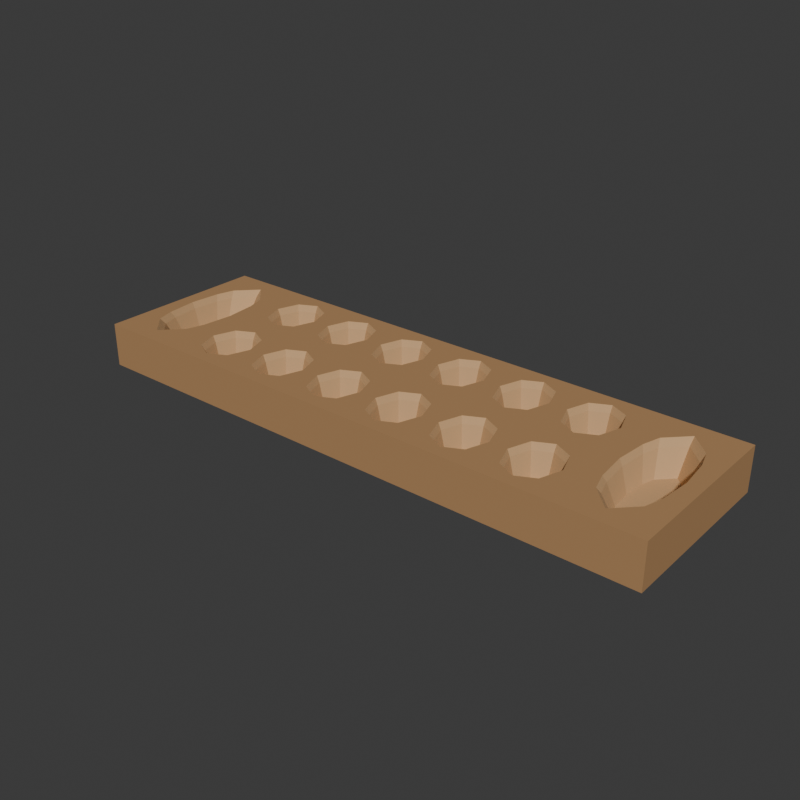# Source: source.blend  (saved by Blender 4.3.34; exported with 4.5.12 LTS)
import bpy
from mathutils import Matrix  # noqa: F401  (used for matrix-valued properties, if any)

bpy.ops.wm.read_factory_settings(use_empty=True)
scene = bpy.context.scene
scene.name = 'Scene'

# ---- collections
col_collection = bpy.data.collections.new('Collection'); scene.collection.children.link(col_collection)

# ---- materials (node trees are filled in below, after node groups)
mat_wholeboardouterwood_warmwalnut = bpy.data.materials.new('WholeBoardOuterWood_WarmWalnut')
mat_wholeboardouterwood_warmwalnut.diffuse_color = (0.43, 0.24, 0.105, 1.0)
mat_wholecarvedcavitywood_lighterwalnut = bpy.data.materials.new('WholeCarvedCavityWood_LighterWalnut')
mat_wholecarvedcavitywood_lighterwalnut.diffuse_color = (0.57, 0.35, 0.17, 1.0)

# ---- material node trees
mat_wholeboardouterwood_warmwalnut.use_nodes = True; mat_wholeboardouterwood_warmwalnut.node_tree.nodes.clear()
_N = mat_wholeboardouterwood_warmwalnut.node_tree.nodes; _L = mat_wholeboardouterwood_warmwalnut.node_tree.links
n0 = _N.new('ShaderNodeBsdfPrincipled'); n0.name = 'Principled BSDF'; n0.location = (10, 300)
n0.inputs[0].default_value = (0.43, 0.24, 0.105, 1.0)
n0.inputs[2].default_value = 0.77
n1 = _N.new('ShaderNodeOutputMaterial'); n1.name = 'Material Output'; n1.location = (300, 300)
_L.new(n0.outputs[0], n1.inputs[0])
n1.is_active_output = True
mat_wholecarvedcavitywood_lighterwalnut.use_nodes = True; mat_wholecarvedcavitywood_lighterwalnut.node_tree.nodes.clear()
_N = mat_wholecarvedcavitywood_lighterwalnut.node_tree.nodes; _L = mat_wholecarvedcavitywood_lighterwalnut.node_tree.links
n0 = _N.new('ShaderNodeBsdfPrincipled'); n0.name = 'Principled BSDF'; n0.location = (10, 300)
n0.inputs[0].default_value = (0.57, 0.35, 0.17, 1.0)
n0.inputs[2].default_value = 0.79
n1 = _N.new('ShaderNodeOutputMaterial'); n1.name = 'Material Output'; n1.location = (300, 300)
_L.new(n0.outputs[0], n1.inputs[0])
n1.is_active_output = True

# ---- world
world_world = bpy.data.worlds.new('World'); scene.world = world_world
world_world.use_nodes = True; world_world.node_tree.nodes.clear()
_N = world_world.node_tree.nodes; _L = world_world.node_tree.links
n0 = _N.new('ShaderNodeOutputWorld'); n0.name = 'World Output'; n0.location = (300, 300)
n1 = _N.new('ShaderNodeBackground'); n1.name = 'Background'; n1.location = (10, 300)
n1.inputs[0].default_value = (0.05088, 0.05088, 0.05088, 1.0)
_L.new(n1.outputs[0], n0.inputs[0])
n0.is_active_output = True
world_world.color = (0.05088, 0.05088, 0.05088)
world_world.sun_shadow_jitter_overblur = 0.0

# ---- meshes
me_wholegroundfootintegraldishedwellsandtwinstoresmesh = bpy.data.meshes.new('WholeGroundFootIntegralDishedWellsAndTwinStoresMesh')
me_wholegroundfootintegraldishedwellsandtwinstoresmesh.from_pydata([(-0.225, -0.095, 0.048), (-0.1875, -0.095, 0.048), (-0.1875, -0.0815, 0.048), (-0.2073, -0.07154, 0.048), (-0.15, -0.095, 0.048), (-0.1677, -0.07154, 0.048), (-0.15, -0.0475, 0.048), (-0.1595, -0.0475, 0.048), (-0.15, 0.0, 0.048), (-0.1677, -0.02346, 0.048), (-0.1875, 0.0, 0.048), (-0.1875, -0.0135, 0.048), (-0.225, 0.0, 0.048), (-0.2073, -0.02346, 0.048), (-0.225, -0.0475, 0.048), (-0.2155, -0.0475, 0.048), (-0.1875, -0.0781, 0.041), (-0.2053, -0.06914, 0.041), (-0.1697, -0.06914, 0.041), (-0.1623, -0.0475, 0.041), (-0.1697, -0.02586, 0.041), (-0.1875, -0.0169, 0.041), (-0.2053, -0.02586, 0.041), (-0.2127, -0.0475, 0.041), (-0.1875, -0.07062, 0.016), (-0.201, -0.06385, 0.016), (-0.174, -0.06385, 0.016), (-0.1685, -0.0475, 0.016), (-0.174, -0.03115, 0.016), (-0.1875, -0.02438, 0.016), (-0.201, -0.03115, 0.016), (-0.2065, -0.0475, 0.016), (-0.1875, -0.0475, 0.016), (-0.1875, 0.0135, 0.048), (-0.2073, 0.02346, 0.048), (-0.1677, 0.02346, 0.048), (-0.15, 0.0475, 0.048), (-0.1595, 0.0475, 0.048), (-0.15, 0.095, 0.048), (-0.1677, 0.07154, 0.048), (-0.1875, 0.095, 0.048), (-0.1875, 0.0815, 0.048), (-0.225, 0.095, 0.048), (-0.2073, 0.07154, 0.048), (-0.225, 0.0475, 0.048), (-0.2155, 0.0475, 0.048), (-0.1875, 0.0169, 0.041), (-0.2053, 0.02586, 0.041), (-0.1697, 0.02586, 0.041), (-0.1623, 0.0475, 0.041), (-0.1697, 0.06914, 0.041), (-0.1875, 0.0781, 0.041), (-0.2053, 0.06914, 0.041), (-0.2127, 0.0475, 0.041), (-0.1875, 0.02438, 0.016), (-0.201, 0.03115, 0.016), (-0.174, 0.03115, 0.016), (-0.1685, 0.0475, 0.016), (-0.174, 0.06385, 0.016), (-0.1875, 0.07062, 0.016), (-0.201, 0.06385, 0.016), (-0.2065, 0.0475, 0.016), (-0.1875, 0.0475, 0.016), (-0.1125, -0.095, 0.048), (-0.1125, -0.0815, 0.048), (-0.1323, -0.07154, 0.048), (-0.075, -0.095, 0.048), (-0.0927, -0.07154, 0.048), (-0.075, -0.0475, 0.048), (-0.0845, -0.0475, 0.048), (-0.075, 0.0, 0.048), (-0.0927, -0.02346, 0.048), (-0.1125, 0.0, 0.048), (-0.1125, -0.0135, 0.048), (-0.1323, -0.02346, 0.048), (-0.1405, -0.0475, 0.048), (-0.1125, -0.0781, 0.041), (-0.1303, -0.06914, 0.041), (-0.09468, -0.06914, 0.041), (-0.0873, -0.0475, 0.041), (-0.09468, -0.02586, 0.041), (-0.1125, -0.0169, 0.041), (-0.1303, -0.02586, 0.041), (-0.1377, -0.0475, 0.041), (-0.1125, -0.07062, 0.016), (-0.126, -0.06385, 0.016), (-0.09904, -0.06385, 0.016), (-0.09346, -0.0475, 0.016), (-0.09904, -0.03115, 0.016), (-0.1125, -0.02438, 0.016), (-0.126, -0.03115, 0.016), (-0.1315, -0.0475, 0.016), (-0.1125, -0.0475, 0.016), (-0.1125, 0.0135, 0.048), (-0.1323, 0.02346, 0.048), (-0.0927, 0.02346, 0.048), (-0.075, 0.0475, 0.048), (-0.0845, 0.0475, 0.048), (-0.075, 0.095, 0.048), (-0.0927, 0.07154, 0.048), (-0.1125, 0.095, 0.048), (-0.1125, 0.0815, 0.048), (-0.1323, 0.07154, 0.048), (-0.1405, 0.0475, 0.048), (-0.1125, 0.0169, 0.041), (-0.1303, 0.02586, 0.041), (-0.09468, 0.02586, 0.041), (-0.0873, 0.0475, 0.041), (-0.09468, 0.06914, 0.041), (-0.1125, 0.0781, 0.041), (-0.1303, 0.06914, 0.041), (-0.1377, 0.0475, 0.041), (-0.1125, 0.02438, 0.016), (-0.126, 0.03115, 0.016), (-0.09904, 0.03115, 0.016), (-0.09346, 0.0475, 0.016), (-0.09904, 0.06385, 0.016), (-0.1125, 0.07062, 0.016), (-0.126, 0.06385, 0.016), (-0.1315, 0.0475, 0.016), (-0.1125, 0.0475, 0.016), (-0.0375, -0.095, 0.048), (-0.0375, -0.0815, 0.048), (-0.0573, -0.07154, 0.048), (0.0, -0.095, 0.048), (-0.0177, -0.07154, 0.048), (0.0, -0.0475, 0.048), (-0.0095, -0.0475, 0.048), (0.0, 0.0, 0.048), (-0.0177, -0.02346, 0.048), (-0.0375, 0.0, 0.048), (-0.0375, -0.0135, 0.048), (-0.0573, -0.02346, 0.048), (-0.0655, -0.0475, 0.048), (-0.0375, -0.0781, 0.041), (-0.05532, -0.06914, 0.041), (-0.01968, -0.06914, 0.041), (-0.0123, -0.0475, 0.041), (-0.01968, -0.02586, 0.041), (-0.0375, -0.0169, 0.041), (-0.05532, -0.02586, 0.041), (-0.0627, -0.0475, 0.041), (-0.0375, -0.07062, 0.016), (-0.05096, -0.06385, 0.016), (-0.02404, -0.06385, 0.016), (-0.01846, -0.0475, 0.016), (-0.02404, -0.03115, 0.016), (-0.0375, -0.02438, 0.016), (-0.05096, -0.03115, 0.016), (-0.05654, -0.0475, 0.016), (-0.0375, -0.0475, 0.016), (-0.0375, 0.0135, 0.048), (-0.0573, 0.02346, 0.048), (-0.0177, 0.02346, 0.048), (0.0, 0.0475, 0.048), (-0.0095, 0.0475, 0.048), (0.0, 0.095, 0.048), (-0.0177, 0.07154, 0.048), (-0.0375, 0.095, 0.048), (-0.0375, 0.0815, 0.048), (-0.0573, 0.07154, 0.048), (-0.0655, 0.0475, 0.048), (-0.0375, 0.0169, 0.041), (-0.05532, 0.02586, 0.041), (-0.01968, 0.02586, 0.041), (-0.0123, 0.0475, 0.041), (-0.01968, 0.06914, 0.041), (-0.0375, 0.0781, 0.041), (-0.05532, 0.06914, 0.041), (-0.0627, 0.0475, 0.041), (-0.0375, 0.02438, 0.016), (-0.05096, 0.03115, 0.016), (-0.02404, 0.03115, 0.016), (-0.01846, 0.0475, 0.016), (-0.02404, 0.06385, 0.016), (-0.0375, 0.07062, 0.016), (-0.05096, 0.06385, 0.016), (-0.05654, 0.0475, 0.016), (-0.0375, 0.0475, 0.016), (0.0375, -0.095, 0.048), (0.0375, -0.0815, 0.048), (0.0177, -0.07154, 0.048), (0.075, -0.095, 0.048), (0.0573, -0.07154, 0.048), (0.075, -0.0475, 0.048), (0.0655, -0.0475, 0.048), (0.075, 0.0, 0.048), (0.0573, -0.02346, 0.048), (0.0375, 0.0, 0.048), (0.0375, -0.0135, 0.048), (0.0177, -0.02346, 0.048), (0.0095, -0.0475, 0.048), (0.0375, -0.0781, 0.041), (0.01968, -0.06914, 0.041), (0.05532, -0.06914, 0.041), (0.0627, -0.0475, 0.041), (0.05532, -0.02586, 0.041), (0.0375, -0.0169, 0.041), (0.01968, -0.02586, 0.041), (0.0123, -0.0475, 0.041), (0.0375, -0.07062, 0.016), (0.02404, -0.06385, 0.016), (0.05096, -0.06385, 0.016), (0.05654, -0.0475, 0.016), (0.05096, -0.03115, 0.016), (0.0375, -0.02438, 0.016), (0.02404, -0.03115, 0.016), (0.01846, -0.0475, 0.016), (0.0375, -0.0475, 0.016), (0.0375, 0.0135, 0.048), (0.0177, 0.02346, 0.048), (0.0573, 0.02346, 0.048), (0.075, 0.0475, 0.048), (0.0655, 0.0475, 0.048), (0.075, 0.095, 0.048), (0.0573, 0.07154, 0.048), (0.0375, 0.095, 0.048), (0.0375, 0.0815, 0.048), (0.0177, 0.07154, 0.048), (0.0095, 0.0475, 0.048), (0.0375, 0.0169, 0.041), (0.01968, 0.02586, 0.041), (0.05532, 0.02586, 0.041), (0.0627, 0.0475, 0.041), (0.05532, 0.06914, 0.041), (0.0375, 0.0781, 0.041), (0.01968, 0.06914, 0.041), (0.0123, 0.0475, 0.041), (0.0375, 0.02438, 0.016), (0.02404, 0.03115, 0.016), (0.05096, 0.03115, 0.016), (0.05654, 0.0475, 0.016), (0.05096, 0.06385, 0.016), (0.0375, 0.07062, 0.016), (0.02404, 0.06385, 0.016), (0.01846, 0.0475, 0.016), (0.0375, 0.0475, 0.016), (0.1125, -0.095, 0.048), (0.1125, -0.0815, 0.048), (0.0927, -0.07154, 0.048), (0.15, -0.095, 0.048), (0.1323, -0.07154, 0.048), (0.15, -0.0475, 0.048), (0.1405, -0.0475, 0.048), (0.15, 0.0, 0.048), (0.1323, -0.02346, 0.048), (0.1125, 0.0, 0.048), (0.1125, -0.0135, 0.048), (0.0927, -0.02346, 0.048), (0.0845, -0.0475, 0.048), (0.1125, -0.0781, 0.041), (0.09468, -0.06914, 0.041), (0.1303, -0.06914, 0.041), (0.1377, -0.0475, 0.041), (0.1303, -0.02586, 0.041), (0.1125, -0.0169, 0.041), (0.09468, -0.02586, 0.041), (0.0873, -0.0475, 0.041), (0.1125, -0.07062, 0.016), (0.09904, -0.06385, 0.016), (0.126, -0.06385, 0.016), (0.1315, -0.0475, 0.016), (0.126, -0.03115, 0.016), (0.1125, -0.02438, 0.016), (0.09904, -0.03115, 0.016), (0.09346, -0.0475, 0.016), (0.1125, -0.0475, 0.016), (0.1125, 0.0135, 0.048), (0.0927, 0.02346, 0.048), (0.1323, 0.02346, 0.048), (0.15, 0.0475, 0.048), (0.1405, 0.0475, 0.048), (0.15, 0.095, 0.048), (0.1323, 0.07154, 0.048), (0.1125, 0.095, 0.048), (0.1125, 0.0815, 0.048), (0.0927, 0.07154, 0.048), (0.0845, 0.0475, 0.048), (0.1125, 0.0169, 0.041), (0.09468, 0.02586, 0.041), (0.1303, 0.02586, 0.041), (0.1377, 0.0475, 0.041), (0.1303, 0.06914, 0.041), (0.1125, 0.0781, 0.041), (0.09468, 0.06914, 0.041), (0.0873, 0.0475, 0.041), (0.1125, 0.02438, 0.016), (0.09904, 0.03115, 0.016), (0.126, 0.03115, 0.016), (0.1315, 0.0475, 0.016), (0.126, 0.06385, 0.016), (0.1125, 0.07062, 0.016), (0.09904, 0.06385, 0.016), (0.09346, 0.0475, 0.016), (0.1125, 0.0475, 0.016), (0.1875, -0.095, 0.048), (0.1875, -0.0815, 0.048), (0.1677, -0.07154, 0.048), (0.225, -0.095, 0.048), (0.2073, -0.07154, 0.048), (0.225, -0.0475, 0.048), (0.2155, -0.0475, 0.048), (0.225, 0.0, 0.048), (0.2073, -0.02346, 0.048), (0.1875, 0.0, 0.048), (0.1875, -0.0135, 0.048), (0.1677, -0.02346, 0.048), (0.1595, -0.0475, 0.048), (0.1875, -0.0781, 0.041), (0.1697, -0.06914, 0.041), (0.2053, -0.06914, 0.041), (0.2127, -0.0475, 0.041), (0.2053, -0.02586, 0.041), (0.1875, -0.0169, 0.041), (0.1697, -0.02586, 0.041), (0.1623, -0.0475, 0.041), (0.1875, -0.07062, 0.016), (0.174, -0.06385, 0.016), (0.201, -0.06385, 0.016), (0.2065, -0.0475, 0.016), (0.201, -0.03115, 0.016), (0.1875, -0.02438, 0.016), (0.174, -0.03115, 0.016), (0.1685, -0.0475, 0.016), (0.1875, -0.0475, 0.016), (0.1875, 0.0135, 0.048), (0.1677, 0.02346, 0.048), (0.2073, 0.02346, 0.048), (0.225, 0.0475, 0.048), (0.2155, 0.0475, 0.048), (0.225, 0.095, 0.048), (0.2073, 0.07154, 0.048), (0.1875, 0.095, 0.048), (0.1875, 0.0815, 0.048), (0.1677, 0.07154, 0.048), (0.1595, 0.0475, 0.048), (0.1875, 0.0169, 0.041), (0.1697, 0.02586, 0.041), (0.2053, 0.02586, 0.041), (0.2127, 0.0475, 0.041), (0.2053, 0.06914, 0.041), (0.1875, 0.0781, 0.041), (0.1697, 0.06914, 0.041), (0.1623, 0.0475, 0.041), (0.1875, 0.02438, 0.016), (0.174, 0.03115, 0.016), (0.201, 0.03115, 0.016), (0.2065, 0.0475, 0.016), (0.201, 0.06385, 0.016), (0.1875, 0.07062, 0.016), (0.174, 0.06385, 0.016), (0.1685, 0.0475, 0.016), (0.1875, 0.0475, 0.016), (-0.32, -0.095, 0.048), (-0.2725, -0.095, 0.048), (-0.2725, -0.076, 0.048), (-0.2944, -0.05374, 0.048), (-0.2506, -0.05374, 0.048), (-0.2448, -0.03399, 0.048), (-0.2415, 0.0, 0.048), (-0.2448, 0.03399, 0.048), (-0.2506, 0.05374, 0.048), (-0.2725, 0.095, 0.048), (-0.2725, 0.076, 0.048), (-0.32, 0.095, 0.048), (-0.2944, 0.05374, 0.048), (-0.32, 0.0475, 0.048), (-0.3002, 0.03399, 0.048), (-0.32, 0.0, 0.048), (-0.3035, 0.0, 0.048), (-0.32, -0.0475, 0.048), (-0.3002, -0.03399, 0.048), (-0.2725, -0.0684, 0.041), (-0.2922, -0.04837, 0.041), (-0.2528, -0.04837, 0.041), (-0.2475, -0.03059, 0.041), (-0.2446, 0.0, 0.041), (-0.2475, 0.03059, 0.041), (-0.2528, 0.04837, 0.041), (-0.2725, 0.0684, 0.041), (-0.2922, 0.04837, 0.041), (-0.2975, 0.03059, 0.041), (-0.3004, 0.0, 0.041), (-0.2975, -0.03059, 0.041), (-0.2725, -0.05168, 0.016), (-0.2874, -0.03654, 0.016), (-0.2576, -0.03654, 0.016), (-0.2536, -0.02311, 0.016), (-0.2514, 0.0, 0.016), (-0.2536, 0.02311, 0.016), (-0.2576, 0.03654, 0.016), (-0.2725, 0.05168, 0.016), (-0.2874, 0.03654, 0.016), (-0.2914, 0.02311, 0.016), (-0.2936, 0.0, 0.016), (-0.2914, -0.02311, 0.016), (-0.2725, 0.0, 0.016), (0.2725, -0.095, 0.048), (0.2725, -0.076, 0.048), (0.2506, -0.05374, 0.048), (0.32, -0.095, 0.048), (0.2944, -0.05374, 0.048), (0.32, -0.0475, 0.048), (0.3002, -0.03399, 0.048), (0.32, 0.0, 0.048), (0.3035, 0.0, 0.048), (0.32, 0.0475, 0.048), (0.3002, 0.03399, 0.048), (0.32, 0.095, 0.048), (0.2944, 0.05374, 0.048), (0.2725, 0.095, 0.048), (0.2725, 0.076, 0.048), (0.2506, 0.05374, 0.048), (0.2448, 0.03399, 0.048), (0.2415, 0.0, 0.048), (0.2448, -0.03399, 0.048), (0.2725, -0.0684, 0.041), (0.2528, -0.04837, 0.041), (0.2922, -0.04837, 0.041), (0.2975, -0.03059, 0.041), (0.3004, 0.0, 0.041), (0.2975, 0.03059, 0.041), (0.2922, 0.04837, 0.041), (0.2725, 0.0684, 0.041), (0.2528, 0.04837, 0.041), (0.2475, 0.03059, 0.041), (0.2446, 0.0, 0.041), (0.2475, -0.03059, 0.041), (0.2725, -0.05168, 0.016), (0.2576, -0.03654, 0.016), (0.2874, -0.03654, 0.016), (0.2914, -0.02311, 0.016), (0.2936, 0.0, 0.016), (0.2914, 0.02311, 0.016), (0.2874, 0.03654, 0.016), (0.2725, 0.05168, 0.016), (0.2576, 0.03654, 0.016), (0.2536, 0.02311, 0.016), (0.2514, 0.0, 0.016), (0.2536, -0.02311, 0.016), (0.2725, 0.0, 0.016), (-0.225, -0.095, 0.0), (-0.1875, -0.095, 0.0), (0.0, 0.0, 0.0), (-0.15, -0.095, 0.0), (-0.15, 0.095, 0.0), (-0.1875, 0.095, 0.0), (-0.225, 0.095, 0.0), (-0.1125, -0.095, 0.0), (-0.075, -0.095, 0.0), (-0.075, 0.095, 0.0), (-0.1125, 0.095, 0.0), (-0.0375, -0.095, 0.0), (0.0, -0.095, 0.0), (0.0, 0.095, 0.0), (-0.0375, 0.095, 0.0), (0.0375, -0.095, 0.0), (0.075, -0.095, 0.0), (0.075, 0.095, 0.0), (0.0375, 0.095, 0.0), (0.1125, -0.095, 0.0), (0.15, -0.095, 0.0), (0.15, 0.095, 0.0), (0.1125, 0.095, 0.0), (0.1875, -0.095, 0.0), (0.225, -0.095, 0.0), (0.225, 0.095, 0.0), (0.1875, 0.095, 0.0), (-0.32, -0.095, 0.0), (-0.2725, -0.095, 0.0), (-0.2725, 0.095, 0.0), (-0.32, 0.095, 0.0), (-0.32, 0.0475, 0.0), (-0.32, 0.0, 0.0), (-0.32, -0.0475, 0.0), (0.2725, -0.095, 0.0), (0.32, -0.095, 0.0), (0.32, -0.0475, 0.0), (0.32, 0.0, 0.0), (0.32, 0.0475, 0.0), (0.32, 0.095, 0.0), (0.2725, 0.095, 0.0)], [], [(0, 1, 2), (0, 2, 3), (1, 4, 5), (1, 5, 2), (4, 6, 7), (4, 7, 5), (6, 8, 9), (6, 9, 7), (8, 10, 11), (8, 11, 9), (10, 12, 13), (10, 13, 11), (12, 14, 15), (12, 15, 13), (14, 0, 3), (14, 3, 15), (3, 2, 16), (3, 16, 17), (2, 5, 18), (2, 18, 16), (5, 7, 19), (5, 19, 18), (7, 9, 20), (7, 20, 19), (9, 11, 21), (9, 21, 20), (11, 13, 22), (11, 22, 21), (13, 15, 23), (13, 23, 22), (15, 3, 17), (15, 17, 23), (17, 16, 24), (17, 24, 25), (16, 18, 26), (16, 26, 24), (18, 19, 27), (18, 27, 26), (19, 20, 28), (19, 28, 27), (20, 21, 29), (20, 29, 28), (21, 22, 30), (21, 30, 29), (22, 23, 31), (22, 31, 30), (23, 17, 25), (23, 25, 31), (32, 25, 24), (32, 24, 26), (32, 26, 27), (32, 27, 28), (32, 28, 29), (32, 29, 30), (32, 30, 31), (32, 31, 25), (12, 10, 33), (12, 33, 34), (10, 8, 35), (10, 35, 33), (8, 36, 37), (8, 37, 35), (36, 38, 39), (36, 39, 37), (38, 40, 41), (38, 41, 39), (40, 42, 43), (40, 43, 41), (42, 44, 45), (42, 45, 43), (44, 12, 34), (44, 34, 45), (34, 33, 46), (34, 46, 47), (33, 35, 48), (33, 48, 46), (35, 37, 49), (35, 49, 48), (37, 39, 50), (37, 50, 49), (39, 41, 51), (39, 51, 50), (41, 43, 52), (41, 52, 51), (43, 45, 53), (43, 53, 52), (45, 34, 47), (45, 47, 53), (47, 46, 54), (47, 54, 55), (46, 48, 56), (46, 56, 54), (48, 49, 57), (48, 57, 56), (49, 50, 58), (49, 58, 57), (50, 51, 59), (50, 59, 58), (51, 52, 60), (51, 60, 59), (52, 53, 61), (52, 61, 60), (53, 47, 55), (53, 55, 61), (62, 55, 54), (62, 54, 56), (62, 56, 57), (62, 57, 58), (62, 58, 59), (62, 59, 60), (62, 60, 61), (62, 61, 55), (4, 63, 64), (4, 64, 65), (63, 66, 67), (63, 67, 64), (66, 68, 69), (66, 69, 67), (68, 70, 71), (68, 71, 69), (70, 72, 73), (70, 73, 71), (72, 8, 74), (72, 74, 73), (8, 6, 75), (8, 75, 74), (6, 4, 65), (6, 65, 75), (65, 64, 76), (65, 76, 77), (64, 67, 78), (64, 78, 76), (67, 69, 79), (67, 79, 78), (69, 71, 80), (69, 80, 79), (71, 73, 81), (71, 81, 80), (73, 74, 82), (73, 82, 81), (74, 75, 83), (74, 83, 82), (75, 65, 77), (75, 77, 83), (77, 76, 84), (77, 84, 85), (76, 78, 86), (76, 86, 84), (78, 79, 87), (78, 87, 86), (79, 80, 88), (79, 88, 87), (80, 81, 89), (80, 89, 88), (81, 82, 90), (81, 90, 89), (82, 83, 91), (82, 91, 90), (83, 77, 85), (83, 85, 91), (92, 85, 84), (92, 84, 86), (92, 86, 87), (92, 87, 88), (92, 88, 89), (92, 89, 90), (92, 90, 91), (92, 91, 85), (8, 72, 93), (8, 93, 94), (72, 70, 95), (72, 95, 93), (70, 96, 97), (70, 97, 95), (96, 98, 99), (96, 99, 97), (98, 100, 101), (98, 101, 99), (100, 38, 102), (100, 102, 101), (38, 36, 103), (38, 103, 102), (36, 8, 94), (36, 94, 103), (94, 93, 104), (94, 104, 105), (93, 95, 106), (93, 106, 104), (95, 97, 107), (95, 107, 106), (97, 99, 108), (97, 108, 107), (99, 101, 109), (99, 109, 108), (101, 102, 110), (101, 110, 109), (102, 103, 111), (102, 111, 110), (103, 94, 105), (103, 105, 111), (105, 104, 112), (105, 112, 113), (104, 106, 114), (104, 114, 112), (106, 107, 115), (106, 115, 114), (107, 108, 116), (107, 116, 115), (108, 109, 117), (108, 117, 116), (109, 110, 118), (109, 118, 117), (110, 111, 119), (110, 119, 118), (111, 105, 113), (111, 113, 119), (120, 113, 112), (120, 112, 114), (120, 114, 115), (120, 115, 116), (120, 116, 117), (120, 117, 118), (120, 118, 119), (120, 119, 113), (66, 121, 122), (66, 122, 123), (121, 124, 125), (121, 125, 122), (124, 126, 127), (124, 127, 125), (126, 128, 129), (126, 129, 127), (128, 130, 131), (128, 131, 129), (130, 70, 132), (130, 132, 131), (70, 68, 133), (70, 133, 132), (68, 66, 123), (68, 123, 133), (123, 122, 134), (123, 134, 135), (122, 125, 136), (122, 136, 134), (125, 127, 137), (125, 137, 136), (127, 129, 138), (127, 138, 137), (129, 131, 139), (129, 139, 138), (131, 132, 140), (131, 140, 139), (132, 133, 141), (132, 141, 140), (133, 123, 135), (133, 135, 141), (135, 134, 142), (135, 142, 143), (134, 136, 144), (134, 144, 142), (136, 137, 145), (136, 145, 144), (137, 138, 146), (137, 146, 145), (138, 139, 147), (138, 147, 146), (139, 140, 148), (139, 148, 147), (140, 141, 149), (140, 149, 148), (141, 135, 143), (141, 143, 149), (150, 143, 142), (150, 142, 144), (150, 144, 145), (150, 145, 146), (150, 146, 147), (150, 147, 148), (150, 148, 149), (150, 149, 143), (70, 130, 151), (70, 151, 152), (130, 128, 153), (130, 153, 151), (128, 154, 155), (128, 155, 153), (154, 156, 157), (154, 157, 155), (156, 158, 159), (156, 159, 157), (158, 98, 160), (158, 160, 159), (98, 96, 161), (98, 161, 160), (96, 70, 152), (96, 152, 161), (152, 151, 162), (152, 162, 163), (151, 153, 164), (151, 164, 162), (153, 155, 165), (153, 165, 164), (155, 157, 166), (155, 166, 165), (157, 159, 167), (157, 167, 166), (159, 160, 168), (159, 168, 167), (160, 161, 169), (160, 169, 168), (161, 152, 163), (161, 163, 169), (163, 162, 170), (163, 170, 171), (162, 164, 172), (162, 172, 170), (164, 165, 173), (164, 173, 172), (165, 166, 174), (165, 174, 173), (166, 167, 175), (166, 175, 174), (167, 168, 176), (167, 176, 175), (168, 169, 177), (168, 177, 176), (169, 163, 171), (169, 171, 177), (178, 171, 170), (178, 170, 172), (178, 172, 173), (178, 173, 174), (178, 174, 175), (178, 175, 176), (178, 176, 177), (178, 177, 171), (124, 179, 180), (124, 180, 181), (179, 182, 183), (179, 183, 180), (182, 184, 185), (182, 185, 183), (184, 186, 187), (184, 187, 185), (186, 188, 189), (186, 189, 187), (188, 128, 190), (188, 190, 189), (128, 126, 191), (128, 191, 190), (126, 124, 181), (126, 181, 191), (181, 180, 192), (181, 192, 193), (180, 183, 194), (180, 194, 192), (183, 185, 195), (183, 195, 194), (185, 187, 196), (185, 196, 195), (187, 189, 197), (187, 197, 196), (189, 190, 198), (189, 198, 197), (190, 191, 199), (190, 199, 198), (191, 181, 193), (191, 193, 199), (193, 192, 200), (193, 200, 201), (192, 194, 202), (192, 202, 200), (194, 195, 203), (194, 203, 202), (195, 196, 204), (195, 204, 203), (196, 197, 205), (196, 205, 204), (197, 198, 206), (197, 206, 205), (198, 199, 207), (198, 207, 206), (199, 193, 201), (199, 201, 207), (208, 201, 200), (208, 200, 202), (208, 202, 203), (208, 203, 204), (208, 204, 205), (208, 205, 206), (208, 206, 207), (208, 207, 201), (128, 188, 209), (128, 209, 210), (188, 186, 211), (188, 211, 209), (186, 212, 213), (186, 213, 211), (212, 214, 215), (212, 215, 213), (214, 216, 217), (214, 217, 215), (216, 156, 218), (216, 218, 217), (156, 154, 219), (156, 219, 218), (154, 128, 210), (154, 210, 219), (210, 209, 220), (210, 220, 221), (209, 211, 222), (209, 222, 220), (211, 213, 223), (211, 223, 222), (213, 215, 224), (213, 224, 223), (215, 217, 225), (215, 225, 224), (217, 218, 226), (217, 226, 225), (218, 219, 227), (218, 227, 226), (219, 210, 221), (219, 221, 227), (221, 220, 228), (221, 228, 229), (220, 222, 230), (220, 230, 228), (222, 223, 231), (222, 231, 230), (223, 224, 232), (223, 232, 231), (224, 225, 233), (224, 233, 232), (225, 226, 234), (225, 234, 233), (226, 227, 235), (226, 235, 234), (227, 221, 229), (227, 229, 235), (236, 229, 228), (236, 228, 230), (236, 230, 231), (236, 231, 232), (236, 232, 233), (236, 233, 234), (236, 234, 235), (236, 235, 229), (182, 237, 238), (182, 238, 239), (237, 240, 241), (237, 241, 238), (240, 242, 243), (240, 243, 241), (242, 244, 245), (242, 245, 243), (244, 246, 247), (244, 247, 245), (246, 186, 248), (246, 248, 247), (186, 184, 249), (186, 249, 248), (184, 182, 239), (184, 239, 249), (239, 238, 250), (239, 250, 251), (238, 241, 252), (238, 252, 250), (241, 243, 253), (241, 253, 252), (243, 245, 254), (243, 254, 253), (245, 247, 255), (245, 255, 254), (247, 248, 256), (247, 256, 255), (248, 249, 257), (248, 257, 256), (249, 239, 251), (249, 251, 257), (251, 250, 258), (251, 258, 259), (250, 252, 260), (250, 260, 258), (252, 253, 261), (252, 261, 260), (253, 254, 262), (253, 262, 261), (254, 255, 263), (254, 263, 262), (255, 256, 264), (255, 264, 263), (256, 257, 265), (256, 265, 264), (257, 251, 259), (257, 259, 265), (266, 259, 258), (266, 258, 260), (266, 260, 261), (266, 261, 262), (266, 262, 263), (266, 263, 264), (266, 264, 265), (266, 265, 259), (186, 246, 267), (186, 267, 268), (246, 244, 269), (246, 269, 267), (244, 270, 271), (244, 271, 269), (270, 272, 273), (270, 273, 271), (272, 274, 275), (272, 275, 273), (274, 214, 276), (274, 276, 275), (214, 212, 277), (214, 277, 276), (212, 186, 268), (212, 268, 277), (268, 267, 278), (268, 278, 279), (267, 269, 280), (267, 280, 278), (269, 271, 281), (269, 281, 280), (271, 273, 282), (271, 282, 281), (273, 275, 283), (273, 283, 282), (275, 276, 284), (275, 284, 283), (276, 277, 285), (276, 285, 284), (277, 268, 279), (277, 279, 285), (279, 278, 286), (279, 286, 287), (278, 280, 288), (278, 288, 286), (280, 281, 289), (280, 289, 288), (281, 282, 290), (281, 290, 289), (282, 283, 291), (282, 291, 290), (283, 284, 292), (283, 292, 291), (284, 285, 293), (284, 293, 292), (285, 279, 287), (285, 287, 293), (294, 287, 286), (294, 286, 288), (294, 288, 289), (294, 289, 290), (294, 290, 291), (294, 291, 292), (294, 292, 293), (294, 293, 287), (240, 295, 296), (240, 296, 297), (295, 298, 299), (295, 299, 296), (298, 300, 301), (298, 301, 299), (300, 302, 303), (300, 303, 301), (302, 304, 305), (302, 305, 303), (304, 244, 306), (304, 306, 305), (244, 242, 307), (244, 307, 306), (242, 240, 297), (242, 297, 307), (297, 296, 308), (297, 308, 309), (296, 299, 310), (296, 310, 308), (299, 301, 311), (299, 311, 310), (301, 303, 312), (301, 312, 311), (303, 305, 313), (303, 313, 312), (305, 306, 314), (305, 314, 313), (306, 307, 315), (306, 315, 314), (307, 297, 309), (307, 309, 315), (309, 308, 316), (309, 316, 317), (308, 310, 318), (308, 318, 316), (310, 311, 319), (310, 319, 318), (311, 312, 320), (311, 320, 319), (312, 313, 321), (312, 321, 320), (313, 314, 322), (313, 322, 321), (314, 315, 323), (314, 323, 322), (315, 309, 317), (315, 317, 323), (324, 317, 316), (324, 316, 318), (324, 318, 319), (324, 319, 320), (324, 320, 321), (324, 321, 322), (324, 322, 323), (324, 323, 317), (244, 304, 325), (244, 325, 326), (304, 302, 327), (304, 327, 325), (302, 328, 329), (302, 329, 327), (328, 330, 331), (328, 331, 329), (330, 332, 333), (330, 333, 331), (332, 272, 334), (332, 334, 333), (272, 270, 335), (272, 335, 334), (270, 244, 326), (270, 326, 335), (326, 325, 336), (326, 336, 337), (325, 327, 338), (325, 338, 336), (327, 329, 339), (327, 339, 338), (329, 331, 340), (329, 340, 339), (331, 333, 341), (331, 341, 340), (333, 334, 342), (333, 342, 341), (334, 335, 343), (334, 343, 342), (335, 326, 337), (335, 337, 343), (337, 336, 344), (337, 344, 345), (336, 338, 346), (336, 346, 344), (338, 339, 347), (338, 347, 346), (339, 340, 348), (339, 348, 347), (340, 341, 349), (340, 349, 348), (341, 342, 350), (341, 350, 349), (342, 343, 351), (342, 351, 350), (343, 337, 345), (343, 345, 351), (352, 345, 344), (352, 344, 346), (352, 346, 347), (352, 347, 348), (352, 348, 349), (352, 349, 350), (352, 350, 351), (352, 351, 345), (353, 354, 355), (353, 355, 356), (354, 0, 357), (354, 357, 355), (0, 14, 358), (0, 358, 357), (14, 12, 359), (14, 359, 358), (12, 44, 360), (12, 360, 359), (44, 42, 361), (44, 361, 360), (42, 362, 363), (42, 363, 361), (362, 364, 365), (362, 365, 363), (364, 366, 367), (364, 367, 365), (366, 368, 369), (366, 369, 367), (368, 370, 371), (368, 371, 369), (370, 353, 356), (370, 356, 371), (356, 355, 372), (356, 372, 373), (355, 357, 374), (355, 374, 372), (357, 358, 375), (357, 375, 374), (358, 359, 376), (358, 376, 375), (359, 360, 377), (359, 377, 376), (360, 361, 378), (360, 378, 377), (361, 363, 379), (361, 379, 378), (363, 365, 380), (363, 380, 379), (365, 367, 381), (365, 381, 380), (367, 369, 382), (367, 382, 381), (369, 371, 383), (369, 383, 382), (371, 356, 373), (371, 373, 383), (373, 372, 384), (373, 384, 385), (372, 374, 386), (372, 386, 384), (374, 375, 387), (374, 387, 386), (375, 376, 388), (375, 388, 387), (376, 377, 389), (376, 389, 388), (377, 378, 390), (377, 390, 389), (378, 379, 391), (378, 391, 390), (379, 380, 392), (379, 392, 391), (380, 381, 393), (380, 393, 392), (381, 382, 394), (381, 394, 393), (382, 383, 395), (382, 395, 394), (383, 373, 385), (383, 385, 395), (396, 385, 384), (396, 384, 386), (396, 386, 387), (396, 387, 388), (396, 388, 389), (396, 389, 390), (396, 390, 391), (396, 391, 392), (396, 392, 393), (396, 393, 394), (396, 394, 395), (396, 395, 385), (298, 397, 398), (298, 398, 399), (397, 400, 401), (397, 401, 398), (400, 402, 403), (400, 403, 401), (402, 404, 405), (402, 405, 403), (404, 406, 407), (404, 407, 405), (406, 408, 409), (406, 409, 407), (408, 410, 411), (408, 411, 409), (410, 330, 412), (410, 412, 411), (330, 328, 413), (330, 413, 412), (328, 302, 414), (328, 414, 413), (302, 300, 415), (302, 415, 414), (300, 298, 399), (300, 399, 415), (399, 398, 416), (399, 416, 417), (398, 401, 418), (398, 418, 416), (401, 403, 419), (401, 419, 418), (403, 405, 420), (403, 420, 419), (405, 407, 421), (405, 421, 420), (407, 409, 422), (407, 422, 421), (409, 411, 423), (409, 423, 422), (411, 412, 424), (411, 424, 423), (412, 413, 425), (412, 425, 424), (413, 414, 426), (413, 426, 425), (414, 415, 427), (414, 427, 426), (415, 399, 417), (415, 417, 427), (417, 416, 428), (417, 428, 429), (416, 418, 430), (416, 430, 428), (418, 419, 431), (418, 431, 430), (419, 420, 432), (419, 432, 431), (420, 421, 433), (420, 433, 432), (421, 422, 434), (421, 434, 433), (422, 423, 435), (422, 435, 434), (423, 424, 436), (423, 436, 435), (424, 425, 437), (424, 437, 436), (425, 426, 438), (425, 438, 437), (426, 427, 439), (426, 439, 438), (427, 417, 429), (427, 429, 439), (440, 429, 428), (440, 428, 430), (440, 430, 431), (440, 431, 432), (440, 432, 433), (440, 433, 434), (440, 434, 435), (440, 435, 436), (440, 436, 437), (440, 437, 438), (440, 438, 439), (440, 439, 429), (1, 0, 441), (1, 441, 442), (443, 442, 441), (4, 1, 442), (4, 442, 444), (443, 444, 442), (40, 38, 445), (40, 445, 446), (443, 446, 445), (42, 40, 446), (42, 446, 447), (443, 447, 446), (63, 4, 444), (63, 444, 448), (443, 448, 444), (66, 63, 448), (66, 448, 449), (443, 449, 448), (100, 98, 450), (100, 450, 451), (443, 451, 450), (38, 100, 451), (38, 451, 445), (443, 445, 451), (121, 66, 449), (121, 449, 452), (443, 452, 449), (124, 121, 452), (124, 452, 453), (443, 453, 452), (158, 156, 454), (158, 454, 455), (443, 455, 454), (98, 158, 455), (98, 455, 450), (443, 450, 455), (179, 124, 453), (179, 453, 456), (443, 456, 453), (182, 179, 456), (182, 456, 457), (443, 457, 456), (216, 214, 458), (216, 458, 459), (443, 459, 458), (156, 216, 459), (156, 459, 454), (443, 454, 459), (237, 182, 457), (237, 457, 460), (443, 460, 457), (240, 237, 460), (240, 460, 461), (443, 461, 460), (274, 272, 462), (274, 462, 463), (443, 463, 462), (214, 274, 463), (214, 463, 458), (443, 458, 463), (295, 240, 461), (295, 461, 464), (443, 464, 461), (298, 295, 464), (298, 464, 465), (443, 465, 464), (332, 330, 466), (332, 466, 467), (443, 467, 466), (272, 332, 467), (272, 467, 462), (443, 462, 467), (354, 353, 468), (354, 468, 469), (443, 469, 468), (0, 354, 469), (0, 469, 441), (443, 441, 469), (362, 42, 447), (362, 447, 470), (443, 470, 447), (364, 362, 470), (364, 470, 471), (443, 471, 470), (366, 364, 471), (366, 471, 472), (443, 472, 471), (368, 366, 472), (368, 472, 473), (443, 473, 472), (370, 368, 473), (370, 473, 474), (443, 474, 473), (353, 370, 474), (353, 474, 468), (443, 468, 474), (397, 298, 465), (397, 465, 475), (443, 475, 465), (400, 397, 475), (400, 475, 476), (443, 476, 475), (402, 400, 476), (402, 476, 477), (443, 477, 476), (404, 402, 477), (404, 477, 478), (443, 478, 477), (406, 404, 478), (406, 478, 479), (443, 479, 478), (408, 406, 479), (408, 479, 480), (443, 480, 479), (410, 408, 480), (410, 480, 481), (443, 481, 480), (330, 410, 481), (330, 481, 466), (443, 466, 481)])
me_wholegroundfootintegraldishedwellsandtwinstoresmesh.polygons.foreach_set('material_index', [0, 0, 0, 0, 0, 0, 0, 0, 0, 0, 0, 0, 0, 0, 0, 0, 1, 1, 1, 1, 1, 1, 1, 1, 1, 1, 1, 1, 1, 1, 1, 1, 1, 1, 1, 1, 1, 1, 1, 1, 1, 1, 1, 1, 1, 1, 1, 1, 1, 1, 1, 1, 1, 1, 1, 1, 0, 0, 0, 0, 0, 0, 0, 0, 0, 0, 0, 0, 0, 0, 0, 0, 1, 1, 1, 1, 1, 1, 1, 1, 1, 1, 1, 1, 1, 1, 1, 1, 1, 1, 1, 1, 1, 1, 1, 1, 1, 1, 1, 1, 1, 1, 1, 1, 1, 1, 1, 1, 1, 1, 1, 1, 0, 0, 0, 0, 0, 0, 0, 0, 0, 0, 0, 0, 0, 0, 0, 0, 1, 1, 1, 1, 1, 1, 1, 1, 1, 1, 1, 1, 1, 1, 1, 1, 1, 1, 1, 1, 1, 1, 1, 1, 1, 1, 1, 1, 1, 1, 1, 1, 1, 1, 1, 1, 1, 1, 1, 1, 0, 0, 0, 0, 0, 0, 0, 0, 0, 0, 0, 0, 0, 0, 0, 0, 1, 1, 1, 1, 1, 1, 1, 1, 1, 1, 1, 1, 1, 1, 1, 1, 1, 1, 1, 1, 1, 1, 1, 1, 1, 1, 1, 1, 1, 1, 1, 1, 1, 1, 1, 1, 1, 1, 1, 1, 0, 0, 0, 0, 0, 0, 0, 0, 0, 0, 0, 0, 0, 0, 0, 0, 1, 1, 1, 1, 1, 1, 1, 1, 1, 1, 1, 1, 1, 1, 1, 1, 1, 1, 1, 1, 1, 1, 1, 1, 1, 1, 1, 1, 1, 1, 1, 1, 1, 1, 1, 1, 1, 1, 1, 1, 0, 0, 0, 0, 0, 0, 0, 0, 0, 0, 0, 0, 0, 0, 0, 0, 1, 1, 1, 1, 1, 1, 1, 1, 1, 1, 1, 1, 1, 1, 1, 1, 1, 1, 1, 1, 1, 1, 1, 1, 1, 1, 1, 1, 1, 1, 1, 1, 1, 1, 1, 1, 1, 1, 1, 1, 0, 0, 0, 0, 0, 0, 0, 0, 0, 0, 0, 0, 0, 0, 0, 0, 1, 1, 1, 1, 1, 1, 1, 1, 1, 1, 1, 1, 1, 1, 1, 1, 1, 1, 1, 1, 1, 1, 1, 1, 1, 1, 1, 1, 1, 1, 1, 1, 1, 1, 1, 1, 1, 1, 1, 1, 0, 0, 0, 0, 0, 0, 0, 0, 0, 0, 0, 0, 0, 0, 0, 0, 1, 1, 1, 1, 1, 1, 1, 1, 1, 1, 1, 1, 1, 1, 1, 1, 1, 1, 1, 1, 1, 1, 1, 1, 1, 1, 1, 1, 1, 1, 1, 1, 1, 1, 1, 1, 1, 1, 1, 1, 0, 0, 0, 0, 0, 0, 0, 0, 0, 0, 0, 0, 0, 0, 0, 0, 1, 1, 1, 1, 1, 1, 1, 1, 1, 1, 1, 1, 1, 1, 1, 1, 1, 1, 1, 1, 1, 1, 1, 1, 1, 1, 1, 1, 1, 1, 1, 1, 1, 1, 1, 1, 1, 1, 1, 1, 0, 0, 0, 0, 0, 0, 0, 0, 0, 0, 0, 0, 0, 0, 0, 0, 1, 1, 1, 1, 1, 1, 1, 1, 1, 1, 1, 1, 1, 1, 1, 1, 1, 1, 1, 1, 1, 1, 1, 1, 1, 1, 1, 1, 1, 1, 1, 1, 1, 1, 1, 1, 1, 1, 1, 1, 0, 0, 0, 0, 0, 0, 0, 0, 0, 0, 0, 0, 0, 0, 0, 0, 1, 1, 1, 1, 1, 1, 1, 1, 1, 1, 1, 1, 1, 1, 1, 1, 1, 1, 1, 1, 1, 1, 1, 1, 1, 1, 1, 1, 1, 1, 1, 1, 1, 1, 1, 1, 1, 1, 1, 1, 0, 0, 0, 0, 0, 0, 0, 0, 0, 0, 0, 0, 0, 0, 0, 0, 1, 1, 1, 1, 1, 1, 1, 1, 1, 1, 1, 1, 1, 1, 1, 1, 1, 1, 1, 1, 1, 1, 1, 1, 1, 1, 1, 1, 1, 1, 1, 1, 1, 1, 1, 1, 1, 1, 1, 1, 0, 0, 0, 0, 0, 0, 0, 0, 0, 0, 0, 0, 0, 0, 0, 0, 0, 0, 0, 0, 0, 0, 0, 0, 1, 1, 1, 1, 1, 1, 1, 1, 1, 1, 1, 1, 1, 1, 1, 1, 1, 1, 1, 1, 1, 1, 1, 1, 1, 1, 1, 1, 1, 1, 1, 1, 1, 1, 1, 1, 1, 1, 1, 1, 1, 1, 1, 1, 1, 1, 1, 1, 1, 1, 1, 1, 1, 1, 1, 1, 1, 1, 1, 1, 0, 0, 0, 0, 0, 0, 0, 0, 0, 0, 0, 0, 0, 0, 0, 0, 0, 0, 0, 0, 0, 0, 0, 0, 1, 1, 1, 1, 1, 1, 1, 1, 1, 1, 1, 1, 1, 1, 1, 1, 1, 1, 1, 1, 1, 1, 1, 1, 1, 1, 1, 1, 1, 1, 1, 1, 1, 1, 1, 1, 1, 1, 1, 1, 1, 1, 1, 1, 1, 1, 1, 1, 1, 1, 1, 1, 1, 1, 1, 1, 1, 1, 1, 1, 0, 0, 0, 0, 0, 0, 0, 0, 0, 0, 0, 0, 0, 0, 0, 0, 0, 0, 0, 0, 0, 0, 0, 0, 0, 0, 0, 0, 0, 0, 0, 0, 0, 0, 0, 0, 0, 0, 0, 0, 0, 0, 0, 0, 0, 0, 0, 0, 0, 0, 0, 0, 0, 0, 0, 0, 0, 0, 0, 0, 0, 0, 0, 0, 0, 0, 0, 0, 0, 0, 0, 0, 0, 0, 0, 0, 0, 0, 0, 0, 0, 0, 0, 0, 0, 0, 0, 0, 0, 0, 0, 0, 0, 0, 0, 0, 0, 0, 0, 0, 0, 0, 0, 0, 0, 0, 0, 0, 0, 0, 0, 0, 0, 0, 0, 0, 0, 0, 0, 0])
me_wholegroundfootintegraldishedwellsandtwinstoresmesh.materials.append(mat_wholeboardouterwood_warmwalnut)
me_wholegroundfootintegraldishedwellsandtwinstoresmesh.materials.append(mat_wholecarvedcavitywood_lighterwalnut)
me_wholegroundfootintegraldishedwellsandtwinstoresmesh.update()

# ---- objects
ob_wholegroundfootintegraldishedwellsandtwinstores = bpy.data.objects.new('WholeGroundFootIntegralDishedWellsAndTwinStores', me_wholegroundfootintegraldishedwellsandtwinstoresmesh)

# ---- transforms, parenting, visibility, modifiers, constraints
ob_wholegroundfootintegraldishedwellsandtwinstores.location = (0.0, 0.0, 0.0)

# ---- collection membership
scene.collection.objects.link(ob_wholegroundfootintegraldishedwellsandtwinstores)

# ---- scene / render settings (as saved in the file)
scene.frame_start = 1; scene.frame_end = 250; scene.frame_set(1)
scene.render.engine = 'CYCLES'
scene.render.resolution_x = 640
scene.render.resolution_y = 640
scene.render.use_compositing = False
scene.cycles.use_denoising = False
scene.cycles.samples = 128
scene.cycles.use_adaptive_sampling = False
bpy.context.view_layer.update()

# ---- added for rendering (the .blend has no active camera and no usable light): camera, sun
cam_auto = bpy.data.cameras.new('AutoCamera')
cam_auto.lens = 50.0
cam_auto.sensor_width = 36.0
cam_auto.clip_end = 1000.0
ob_auto_camera = bpy.data.objects.new('AutoCamera', cam_auto)
scene.collection.objects.link(ob_auto_camera)
ob_auto_camera.location = (0.619282, -0.743138, 0.519425)
ob_auto_camera.rotation_euler = (1.09748, -7.21219e-08, 0.694738)
scene.camera = ob_auto_camera
light_auto_sun = bpy.data.lights.new('AutoSun', 'SUN')
light_auto_sun.energy = 3.0
light_auto_sun.angle = 0.0523599
ob_auto_sun = bpy.data.objects.new('AutoSun', light_auto_sun)
scene.collection.objects.link(ob_auto_sun)
ob_auto_sun.rotation_euler = (0.872665, 0.174533, 0.523599)
bpy.context.view_layer.update()
